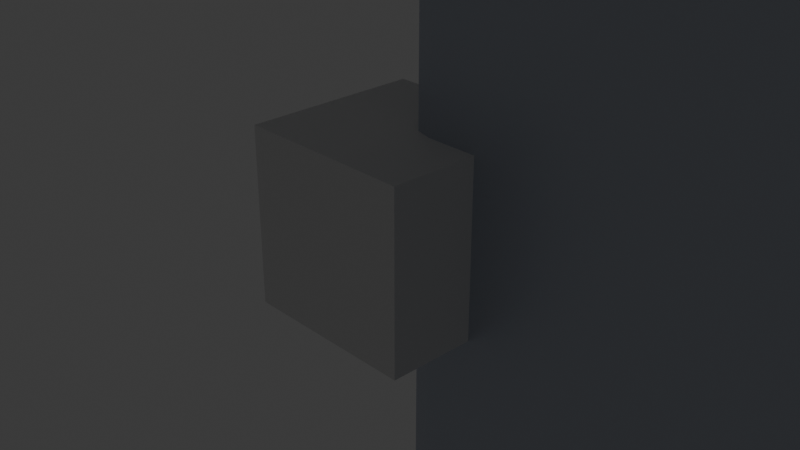 # Source: place_station_refinery.blend  (saved by Blender 5.1.30; exported with 4.5.12 LTS)
import bpy
from mathutils import Matrix  # noqa: F401  (used for matrix-valued properties, if any)

bpy.ops.wm.read_factory_settings(use_empty=True)
scene = bpy.context.scene
scene.name = 'Scene'

# ---- collections
col_collection = bpy.data.collections.new('Collection'); scene.collection.children.link(col_collection)
col_place_station_refinery = bpy.data.collections.new('PLACE_STATION_REFINERY'); scene.collection.children.link(col_place_station_refinery)

# ---- materials (node trees are filled in below, after node groups)
mat_material = bpy.data.materials.new('Material')
mat_material.alpha_threshold = 0.0
mat_material.use_backface_culling_lightprobe_volume = False
mat_material.roughness = 0.5
mat_material.line_color = (0.0, 0.0, 0.0, 1.0)
mat_material_hull = bpy.data.materials.new('Material_Hull')
mat_material_mechanical = bpy.data.materials.new('Material_Mechanical')
mat_material_accent = bpy.data.materials.new('Material_Accent')

# ---- material node trees
mat_material.use_nodes = True; mat_material.node_tree.nodes.clear()
_N = mat_material.node_tree.nodes; _L = mat_material.node_tree.links
n0 = _N.new('ShaderNodeOutputMaterial'); n0.name = 'Material Output'; n0.location = (200, 100)
n1 = _N.new('ShaderNodeBsdfPrincipled'); n1.name = 'Principled BSDF'; n1.location = (-200, 100)
_L.new(n1.outputs[0], n0.inputs[0])
n0.is_active_output = True
mat_material_hull.use_nodes = True; mat_material_hull.node_tree.nodes.clear()
_N = mat_material_hull.node_tree.nodes; _L = mat_material_hull.node_tree.links
n0 = _N.new('ShaderNodeBsdfPrincipled'); n0.name = 'Principled BSDF'; n0.location = (-200, 100)
n0.inputs[0].default_value = (0.54, 0.58, 0.66, 1.0)
n0.inputs[1].default_value = 0.62
n0.inputs[2].default_value = 0.48
n1 = _N.new('ShaderNodeOutputMaterial'); n1.name = 'Material Output'; n1.location = (200, 100)
_L.new(n0.outputs[0], n1.inputs[0])
n1.is_active_output = True
mat_material_mechanical.use_nodes = True; mat_material_mechanical.node_tree.nodes.clear()
_N = mat_material_mechanical.node_tree.nodes; _L = mat_material_mechanical.node_tree.links
n0 = _N.new('ShaderNodeBsdfPrincipled'); n0.name = 'Principled BSDF'; n0.location = (-200, 100)
n0.inputs[0].default_value = (0.35, 0.38, 0.41, 1.0)
n0.inputs[1].default_value = 0.75
n0.inputs[2].default_value = 0.55
n1 = _N.new('ShaderNodeOutputMaterial'); n1.name = 'Material Output'; n1.location = (200, 100)
_L.new(n0.outputs[0], n1.inputs[0])
n1.is_active_output = True
mat_material_accent.use_nodes = True; mat_material_accent.node_tree.nodes.clear()
_N = mat_material_accent.node_tree.nodes; _L = mat_material_accent.node_tree.links
n0 = _N.new('ShaderNodeBsdfPrincipled'); n0.name = 'Principled BSDF'; n0.location = (-200, 100)
n0.inputs[0].default_value = (0.22, 0.82, 1.0, 1.0)
n0.inputs[1].default_value = 0.35
n0.inputs[2].default_value = 0.35
n0.inputs[27].default_value = (0.07, 0.2, 0.27, 1.0)
n0.inputs[28].default_value = 0.6
n1 = _N.new('ShaderNodeOutputMaterial'); n1.name = 'Material Output'; n1.location = (200, 100)
_L.new(n0.outputs[0], n1.inputs[0])
n1.is_active_output = True

# ---- world
world_world = bpy.data.worlds.new('World'); scene.world = world_world
world_world.use_nodes = True; world_world.node_tree.nodes.clear()
_N = world_world.node_tree.nodes; _L = world_world.node_tree.links
n0 = _N.new('ShaderNodeOutputWorld'); n0.name = 'World Output'; n0.location = (200, 100)
n1 = _N.new('ShaderNodeBackground'); n1.name = 'Background'; n1.location = (-200, 100)
n1.inputs[0].default_value = (0.05088, 0.05088, 0.05088, 1.0)
_L.new(n1.outputs[0], n0.inputs[0])
n0.is_active_output = True
world_world.color = (0.05088, 0.05088, 0.05088)
world_world.sun_shadow_jitter_overblur = 0.0

# ---- cameras
cam_camera = bpy.data.cameras.new('Camera')
cam_camera.clip_end = 100.0
cam_camera.ortho_scale = 7.314

# ---- lights
light_light = bpy.data.lights.new('Light', 'POINT')
light_light.energy = 1000.0
light_light.shadow_soft_size = 0.1

# ---- meshes
me_cube = bpy.data.meshes.new('Cube')
me_cube.from_pydata([(1.0, 1.0, 1.0), (1.0, 1.0, -1.0), (1.0, -1.0, 1.0), (1.0, -1.0, -1.0), (-1.0, 1.0, 1.0), (-1.0, 1.0, -1.0), (-1.0, -1.0, 1.0), (-1.0, -1.0, -1.0)], [], [(0, 4, 6, 2), (3, 2, 6, 7), (7, 6, 4, 5), (5, 1, 3, 7), (1, 0, 2, 3), (5, 4, 0, 1)])
_uv = me_cube.uv_layers.new(name='UVMap')
_uv.uv.foreach_set('vector', [0.625, 0.5, 0.875, 0.5, 0.875, 0.75, 0.625, 0.75, 0.375, 0.75, 0.625, 0.75, 0.625, 1.0, 0.375, 1.0, 0.375, 0.0, 0.625, 0.0, 0.625, 0.25, 0.375, 0.25, 0.125, 0.5, 0.375, 0.5, 0.375, 0.75, 0.125, 0.75, 0.375, 0.5, 0.625, 0.5, 0.625, 0.75, 0.375, 0.75, 0.375, 0.25, 0.625, 0.25, 0.625, 0.5, 0.375, 0.5])
me_cube.materials.append(mat_material)
me_cube.use_mirror_vertex_groups = False
me_cube.update()
me_cube_001 = bpy.data.meshes.new('Cube.001')
me_cube_001.from_pydata([(0.0, 0.0, -11.0), (0.0, 0.0, 11.0), (0.0, 4.0, -11.0), (0.0, 4.0, 11.0), (34.0, 0.0, -11.0), (34.0, 0.0, 11.0), (34.0, 4.0, -11.0), (34.0, 4.0, 11.0)], [], [(0, 1, 3, 2), (2, 3, 7, 6), (6, 7, 5, 4), (4, 5, 1, 0), (2, 6, 4, 0), (7, 3, 1, 5)])
_uv = me_cube_001.uv_layers.new(name='UVMap')
_uv.uv.foreach_set('vector', [0.375, 0.0, 0.625, 0.0, 0.625, 0.25, 0.375, 0.25, 0.375, 0.25, 0.625, 0.25, 0.625, 0.5, 0.375, 0.5, 0.375, 0.5, 0.625, 0.5, 0.625, 0.75, 0.375, 0.75, 0.375, 0.75, 0.625, 0.75, 0.625, 1.0, 0.375, 1.0, 0.125, 0.5, 0.375, 0.5, 0.375, 0.75, 0.125, 0.75, 0.625, 0.5, 0.875, 0.5, 0.875, 0.75, 0.625, 0.75])
me_cube_001.materials.append(mat_material_hull)
me_cube_001.update()
me_cube_002 = bpy.data.meshes.new('Cube.002')
me_cube_002.from_pydata([(6.3, 2.0, -5.7), (6.3, 2.0, -2.3), (6.3, 20.0, -5.7), (6.3, 20.0, -2.3), (9.7, 2.0, -5.7), (9.7, 2.0, -2.3), (9.7, 20.0, -5.7), (9.7, 20.0, -2.3)], [], [(0, 1, 3, 2), (2, 3, 7, 6), (6, 7, 5, 4), (4, 5, 1, 0), (2, 6, 4, 0), (7, 3, 1, 5)])
_uv = me_cube_002.uv_layers.new(name='UVMap')
_uv.uv.foreach_set('vector', [0.375, 0.0, 0.625, 0.0, 0.625, 0.25, 0.375, 0.25, 0.375, 0.25, 0.625, 0.25, 0.625, 0.5, 0.375, 0.5, 0.375, 0.5, 0.625, 0.5, 0.625, 0.75, 0.375, 0.75, 0.375, 0.75, 0.625, 0.75, 0.625, 1.0, 0.375, 1.0, 0.125, 0.5, 0.375, 0.5, 0.375, 0.75, 0.125, 0.75, 0.625, 0.5, 0.875, 0.5, 0.875, 0.75, 0.625, 0.75])
me_cube_002.materials.append(mat_material_mechanical)
me_cube_002.update()
me_cube_003 = bpy.data.meshes.new('Cube.003')
me_cube_003.from_pydata([(15.3, 2.0, -5.7), (15.3, 2.0, -2.3), (15.3, 24.0, -5.7), (15.3, 24.0, -2.3), (18.7, 2.0, -5.7), (18.7, 2.0, -2.3), (18.7, 24.0, -5.7), (18.7, 24.0, -2.3)], [], [(0, 1, 3, 2), (2, 3, 7, 6), (6, 7, 5, 4), (4, 5, 1, 0), (2, 6, 4, 0), (7, 3, 1, 5)])
_uv = me_cube_003.uv_layers.new(name='UVMap')
_uv.uv.foreach_set('vector', [0.375, 0.0, 0.625, 0.0, 0.625, 0.25, 0.375, 0.25, 0.375, 0.25, 0.625, 0.25, 0.625, 0.5, 0.375, 0.5, 0.375, 0.5, 0.625, 0.5, 0.625, 0.75, 0.375, 0.75, 0.375, 0.75, 0.625, 0.75, 0.625, 1.0, 0.375, 1.0, 0.125, 0.5, 0.375, 0.5, 0.375, 0.75, 0.125, 0.75, 0.625, 0.5, 0.875, 0.5, 0.875, 0.75, 0.625, 0.75])
me_cube_003.materials.append(mat_material_mechanical)
me_cube_003.update()
me_cube_004 = bpy.data.meshes.new('Cube.004')
me_cube_004.from_pydata([(24.3, 2.0, -5.7), (24.3, 2.0, -2.3), (24.3, 18.0, -5.7), (24.3, 18.0, -2.3), (27.7, 2.0, -5.7), (27.7, 2.0, -2.3), (27.7, 18.0, -5.7), (27.7, 18.0, -2.3)], [], [(0, 1, 3, 2), (2, 3, 7, 6), (6, 7, 5, 4), (4, 5, 1, 0), (2, 6, 4, 0), (7, 3, 1, 5)])
_uv = me_cube_004.uv_layers.new(name='UVMap')
_uv.uv.foreach_set('vector', [0.375, 0.0, 0.625, 0.0, 0.625, 0.25, 0.375, 0.25, 0.375, 0.25, 0.625, 0.25, 0.625, 0.5, 0.375, 0.5, 0.375, 0.5, 0.625, 0.5, 0.625, 0.75, 0.375, 0.75, 0.375, 0.75, 0.625, 0.75, 0.625, 1.0, 0.375, 1.0, 0.125, 0.5, 0.375, 0.5, 0.375, 0.75, 0.125, 0.75, 0.625, 0.5, 0.875, 0.5, 0.875, 0.75, 0.625, 0.75])
me_cube_004.materials.append(mat_material_mechanical)
me_cube_004.update()
me_cube_005 = bpy.data.meshes.new('Cube.005')
me_cube_005.from_pydata([(10.3, 2.0, -5.7), (10.3, 2.0, -2.3), (10.3, 14.0, -5.7), (10.3, 14.0, -2.3), (13.7, 2.0, -5.7), (13.7, 2.0, -2.3), (13.7, 14.0, -5.7), (13.7, 14.0, -2.3)], [], [(0, 1, 3, 2), (2, 3, 7, 6), (6, 7, 5, 4), (4, 5, 1, 0), (2, 6, 4, 0), (7, 3, 1, 5)])
_uv = me_cube_005.uv_layers.new(name='UVMap')
_uv.uv.foreach_set('vector', [0.375, 0.0, 0.625, 0.0, 0.625, 0.25, 0.375, 0.25, 0.375, 0.25, 0.625, 0.25, 0.625, 0.5, 0.375, 0.5, 0.375, 0.5, 0.625, 0.5, 0.625, 0.75, 0.375, 0.75, 0.375, 0.75, 0.625, 0.75, 0.625, 1.0, 0.375, 1.0, 0.125, 0.5, 0.375, 0.5, 0.375, 0.75, 0.125, 0.75, 0.625, 0.5, 0.875, 0.5, 0.875, 0.75, 0.625, 0.75])
me_cube_005.materials.append(mat_material_mechanical)
me_cube_005.update()
me_cube_006 = bpy.data.meshes.new('Cube.006')
me_cube_006.from_pydata([(20.3, 2.0, -5.7), (20.3, 2.0, -2.3), (20.3, 16.0, -5.7), (20.3, 16.0, -2.3), (23.7, 2.0, -5.7), (23.7, 2.0, -2.3), (23.7, 16.0, -5.7), (23.7, 16.0, -2.3)], [], [(0, 1, 3, 2), (2, 3, 7, 6), (6, 7, 5, 4), (4, 5, 1, 0), (2, 6, 4, 0), (7, 3, 1, 5)])
_uv = me_cube_006.uv_layers.new(name='UVMap')
_uv.uv.foreach_set('vector', [0.375, 0.0, 0.625, 0.0, 0.625, 0.25, 0.375, 0.25, 0.375, 0.25, 0.625, 0.25, 0.625, 0.5, 0.375, 0.5, 0.375, 0.5, 0.625, 0.5, 0.625, 0.75, 0.375, 0.75, 0.375, 0.75, 0.625, 0.75, 0.625, 1.0, 0.375, 1.0, 0.125, 0.5, 0.375, 0.5, 0.375, 0.75, 0.125, 0.75, 0.625, 0.5, 0.875, 0.5, 0.875, 0.75, 0.625, 0.75])
me_cube_006.materials.append(mat_material_mechanical)
me_cube_006.update()
me_cube_007 = bpy.data.meshes.new('Cube.007')
me_cube_007.from_pydata([(-6.0, 4.9, 7.0), (-6.0, 4.9, 9.0), (-6.0, 6.1, 7.0), (-6.0, 6.1, 9.0), (18.0, 4.9, 7.0), (18.0, 4.9, 9.0), (18.0, 6.1, 7.0), (18.0, 6.1, 9.0)], [], [(0, 1, 3, 2), (2, 3, 7, 6), (6, 7, 5, 4), (4, 5, 1, 0), (2, 6, 4, 0), (7, 3, 1, 5)])
_uv = me_cube_007.uv_layers.new(name='UVMap')
_uv.uv.foreach_set('vector', [0.375, 0.0, 0.625, 0.0, 0.625, 0.25, 0.375, 0.25, 0.375, 0.25, 0.625, 0.25, 0.625, 0.5, 0.375, 0.5, 0.375, 0.5, 0.625, 0.5, 0.625, 0.75, 0.375, 0.75, 0.375, 0.75, 0.625, 0.75, 0.625, 1.0, 0.375, 1.0, 0.125, 0.5, 0.375, 0.5, 0.375, 0.75, 0.125, 0.75, 0.625, 0.5, 0.875, 0.5, 0.875, 0.75, 0.625, 0.75])
me_cube_007.materials.append(mat_material_mechanical)
me_cube_007.update()
me_cube_008 = bpy.data.meshes.new('Cube.008')
me_cube_008.from_pydata([(9.0, 4.8, -7.1), (9.0, 4.8, -4.9), (9.0, 6.2, -7.1), (9.0, 6.2, -4.9), (27.0, 4.8, -7.1), (27.0, 4.8, -4.9), (27.0, 6.2, -7.1), (27.0, 6.2, -4.9)], [], [(0, 1, 3, 2), (2, 3, 7, 6), (6, 7, 5, 4), (4, 5, 1, 0), (2, 6, 4, 0), (7, 3, 1, 5)])
_uv = me_cube_008.uv_layers.new(name='UVMap')
_uv.uv.foreach_set('vector', [0.375, 0.0, 0.625, 0.0, 0.625, 0.25, 0.375, 0.25, 0.375, 0.25, 0.625, 0.25, 0.625, 0.5, 0.375, 0.5, 0.375, 0.5, 0.625, 0.5, 0.625, 0.75, 0.375, 0.75, 0.375, 0.75, 0.625, 0.75, 0.625, 1.0, 0.375, 1.0, 0.125, 0.5, 0.375, 0.5, 0.375, 0.75, 0.125, 0.75, 0.625, 0.5, 0.875, 0.5, 0.875, 0.75, 0.625, 0.75])
me_cube_008.materials.append(mat_material_mechanical)
me_cube_008.update()
me_cube_009 = bpy.data.meshes.new('Cube.009')
me_cube_009.from_pydata([(6.0, 2.5, -10.75), (6.0, 2.5, -9.25), (6.0, 8.5, -10.75), (6.0, 8.5, -9.25), (14.0, 2.5, -10.75), (14.0, 2.5, -9.25), (14.0, 8.5, -10.75), (14.0, 8.5, -9.25)], [], [(0, 1, 3, 2), (2, 3, 7, 6), (6, 7, 5, 4), (4, 5, 1, 0), (2, 6, 4, 0), (7, 3, 1, 5)])
_uv = me_cube_009.uv_layers.new(name='UVMap')
_uv.uv.foreach_set('vector', [0.375, 0.0, 0.625, 0.0, 0.625, 0.25, 0.375, 0.25, 0.375, 0.25, 0.625, 0.25, 0.625, 0.5, 0.375, 0.5, 0.375, 0.5, 0.625, 0.5, 0.625, 0.75, 0.375, 0.75, 0.375, 0.75, 0.625, 0.75, 0.625, 1.0, 0.375, 1.0, 0.125, 0.5, 0.375, 0.5, 0.375, 0.75, 0.125, 0.75, 0.625, 0.5, 0.875, 0.5, 0.875, 0.75, 0.625, 0.75])
me_cube_009.materials.append(mat_material_mechanical)
me_cube_009.update()
me_cube_010 = bpy.data.meshes.new('Cube.010')
me_cube_010.from_pydata([(3.6, 1.25, 8.6), (3.6, 1.25, 9.4), (3.6, 4.75, 8.6), (3.6, 4.75, 9.4), (4.4, 1.25, 8.6), (4.4, 1.25, 9.4), (4.4, 4.75, 8.6), (4.4, 4.75, 9.4)], [], [(0, 1, 3, 2), (2, 3, 7, 6), (6, 7, 5, 4), (4, 5, 1, 0), (2, 6, 4, 0), (7, 3, 1, 5)])
_uv = me_cube_010.uv_layers.new(name='UVMap')
_uv.uv.foreach_set('vector', [0.375, 0.0, 0.625, 0.0, 0.625, 0.25, 0.375, 0.25, 0.375, 0.25, 0.625, 0.25, 0.625, 0.5, 0.375, 0.5, 0.375, 0.5, 0.625, 0.5, 0.625, 0.75, 0.375, 0.75, 0.375, 0.75, 0.625, 0.75, 0.625, 1.0, 0.375, 1.0, 0.125, 0.5, 0.375, 0.5, 0.375, 0.75, 0.125, 0.75, 0.625, 0.5, 0.875, 0.5, 0.875, 0.75, 0.625, 0.75])
me_cube_010.materials.append(mat_material_mechanical)
me_cube_010.update()
me_cube_011 = bpy.data.meshes.new('Cube.011')
me_cube_011.from_pydata([(8.6, 1.25, 8.6), (8.6, 1.25, 9.4), (8.6, 4.75, 8.6), (8.6, 4.75, 9.4), (9.4, 1.25, 8.6), (9.4, 1.25, 9.4), (9.4, 4.75, 8.6), (9.4, 4.75, 9.4)], [], [(0, 1, 3, 2), (2, 3, 7, 6), (6, 7, 5, 4), (4, 5, 1, 0), (2, 6, 4, 0), (7, 3, 1, 5)])
_uv = me_cube_011.uv_layers.new(name='UVMap')
_uv.uv.foreach_set('vector', [0.375, 0.0, 0.625, 0.0, 0.625, 0.25, 0.375, 0.25, 0.375, 0.25, 0.625, 0.25, 0.625, 0.5, 0.375, 0.5, 0.375, 0.5, 0.625, 0.5, 0.625, 0.75, 0.375, 0.75, 0.375, 0.75, 0.625, 0.75, 0.625, 1.0, 0.375, 1.0, 0.125, 0.5, 0.375, 0.5, 0.375, 0.75, 0.125, 0.75, 0.625, 0.5, 0.875, 0.5, 0.875, 0.75, 0.625, 0.75])
me_cube_011.materials.append(mat_material_mechanical)
me_cube_011.update()
me_cube_012 = bpy.data.meshes.new('Cube.012')
me_cube_012.from_pydata([(13.6, 1.25, 8.6), (13.6, 1.25, 9.4), (13.6, 4.75, 8.6), (13.6, 4.75, 9.4), (14.4, 1.25, 8.6), (14.4, 1.25, 9.4), (14.4, 4.75, 8.6), (14.4, 4.75, 9.4)], [], [(0, 1, 3, 2), (2, 3, 7, 6), (6, 7, 5, 4), (4, 5, 1, 0), (2, 6, 4, 0), (7, 3, 1, 5)])
_uv = me_cube_012.uv_layers.new(name='UVMap')
_uv.uv.foreach_set('vector', [0.375, 0.0, 0.625, 0.0, 0.625, 0.25, 0.375, 0.25, 0.375, 0.25, 0.625, 0.25, 0.625, 0.5, 0.375, 0.5, 0.375, 0.5, 0.625, 0.5, 0.625, 0.75, 0.375, 0.75, 0.375, 0.75, 0.625, 0.75, 0.625, 1.0, 0.375, 1.0, 0.125, 0.5, 0.375, 0.5, 0.375, 0.75, 0.125, 0.75, 0.625, 0.5, 0.875, 0.5, 0.875, 0.75, 0.625, 0.75])
me_cube_012.materials.append(mat_material_mechanical)
me_cube_012.update()
me_cube_013 = bpy.data.meshes.new('Cube.013')
me_cube_013.from_pydata([(18.6, 1.25, 8.6), (18.6, 1.25, 9.4), (18.6, 4.75, 8.6), (18.6, 4.75, 9.4), (19.4, 1.25, 8.6), (19.4, 1.25, 9.4), (19.4, 4.75, 8.6), (19.4, 4.75, 9.4)], [], [(0, 1, 3, 2), (2, 3, 7, 6), (6, 7, 5, 4), (4, 5, 1, 0), (2, 6, 4, 0), (7, 3, 1, 5)])
_uv = me_cube_013.uv_layers.new(name='UVMap')
_uv.uv.foreach_set('vector', [0.375, 0.0, 0.625, 0.0, 0.625, 0.25, 0.375, 0.25, 0.375, 0.25, 0.625, 0.25, 0.625, 0.5, 0.375, 0.5, 0.375, 0.5, 0.625, 0.5, 0.625, 0.75, 0.375, 0.75, 0.375, 0.75, 0.625, 0.75, 0.625, 1.0, 0.375, 1.0, 0.125, 0.5, 0.375, 0.5, 0.375, 0.75, 0.125, 0.75, 0.625, 0.5, 0.875, 0.5, 0.875, 0.75, 0.625, 0.75])
me_cube_013.materials.append(mat_material_mechanical)
me_cube_013.update()
me_cube_014 = bpy.data.meshes.new('Cube.014')
me_cube_014.from_pydata([(23.6, 1.25, 8.6), (23.6, 1.25, 9.4), (23.6, 4.75, 8.6), (23.6, 4.75, 9.4), (24.4, 1.25, 8.6), (24.4, 1.25, 9.4), (24.4, 4.75, 8.6), (24.4, 4.75, 9.4)], [], [(0, 1, 3, 2), (2, 3, 7, 6), (6, 7, 5, 4), (4, 5, 1, 0), (2, 6, 4, 0), (7, 3, 1, 5)])
_uv = me_cube_014.uv_layers.new(name='UVMap')
_uv.uv.foreach_set('vector', [0.375, 0.0, 0.625, 0.0, 0.625, 0.25, 0.375, 0.25, 0.375, 0.25, 0.625, 0.25, 0.625, 0.5, 0.375, 0.5, 0.375, 0.5, 0.625, 0.5, 0.625, 0.75, 0.375, 0.75, 0.375, 0.75, 0.625, 0.75, 0.625, 1.0, 0.375, 1.0, 0.125, 0.5, 0.375, 0.5, 0.375, 0.75, 0.125, 0.75, 0.625, 0.5, 0.875, 0.5, 0.875, 0.75, 0.625, 0.75])
me_cube_014.materials.append(mat_material_mechanical)
me_cube_014.update()
me_cube_015 = bpy.data.meshes.new('Cube.015')
me_cube_015.from_pydata([(28.6, 1.25, 8.6), (28.6, 1.25, 9.4), (28.6, 4.75, 8.6), (28.6, 4.75, 9.4), (29.4, 1.25, 8.6), (29.4, 1.25, 9.4), (29.4, 4.75, 8.6), (29.4, 4.75, 9.4)], [], [(0, 1, 3, 2), (2, 3, 7, 6), (6, 7, 5, 4), (4, 5, 1, 0), (2, 6, 4, 0), (7, 3, 1, 5)])
_uv = me_cube_015.uv_layers.new(name='UVMap')
_uv.uv.foreach_set('vector', [0.375, 0.0, 0.625, 0.0, 0.625, 0.25, 0.375, 0.25, 0.375, 0.25, 0.625, 0.25, 0.625, 0.5, 0.375, 0.5, 0.375, 0.5, 0.625, 0.5, 0.625, 0.75, 0.375, 0.75, 0.375, 0.75, 0.625, 0.75, 0.625, 1.0, 0.375, 1.0, 0.125, 0.5, 0.375, 0.5, 0.375, 0.75, 0.125, 0.75, 0.625, 0.5, 0.875, 0.5, 0.875, 0.75, 0.625, 0.75])
me_cube_015.materials.append(mat_material_mechanical)
me_cube_015.update()
me_cube_016 = bpy.data.meshes.new('Cube.016')
me_cube_016.from_pydata([(12.0, 3.85, -1.0), (12.0, 3.85, 5.0), (12.0, 4.15, -1.0), (12.0, 4.15, 5.0), (22.0, 3.85, -1.0), (22.0, 3.85, 5.0), (22.0, 4.15, -1.0), (22.0, 4.15, 5.0)], [], [(0, 1, 3, 2), (2, 3, 7, 6), (6, 7, 5, 4), (4, 5, 1, 0), (2, 6, 4, 0), (7, 3, 1, 5)])
_uv = me_cube_016.uv_layers.new(name='UVMap')
_uv.uv.foreach_set('vector', [0.375, 0.0, 0.625, 0.0, 0.625, 0.25, 0.375, 0.25, 0.375, 0.25, 0.625, 0.25, 0.625, 0.5, 0.375, 0.5, 0.375, 0.5, 0.625, 0.5, 0.625, 0.75, 0.375, 0.75, 0.375, 0.75, 0.625, 0.75, 0.625, 1.0, 0.375, 1.0, 0.125, 0.5, 0.375, 0.5, 0.375, 0.75, 0.125, 0.75, 0.625, 0.5, 0.875, 0.5, 0.875, 0.75, 0.625, 0.75])
me_cube_016.materials.append(mat_material_accent)
me_cube_016.update()

# ---- objects
ob_cube = bpy.data.objects.new('Cube', me_cube)
ob_light = bpy.data.objects.new('Light', light_light)
ob_camera = bpy.data.objects.new('Camera', cam_camera)
ob_refinery_base = bpy.data.objects.new('Refinery_Base', me_cube_001)
ob_refinery_stack_8 = bpy.data.objects.new('Refinery_Stack_8', me_cube_002)
ob_refinery_stack_17 = bpy.data.objects.new('Refinery_Stack_17', me_cube_003)
ob_refinery_stack_26 = bpy.data.objects.new('Refinery_Stack_26', me_cube_004)
ob_refinery_stack_12 = bpy.data.objects.new('Refinery_Stack_12', me_cube_005)
ob_refinery_stack_22 = bpy.data.objects.new('Refinery_Stack_22', me_cube_006)
ob_refinery_pipe_0 = bpy.data.objects.new('Refinery_Pipe_0', me_cube_007)
ob_refinery_pipe_1 = bpy.data.objects.new('Refinery_Pipe_1', me_cube_008)
ob_refinery_pipe_2 = bpy.data.objects.new('Refinery_Pipe_2', me_cube_009)
ob_refinery_rib_0 = bpy.data.objects.new('Refinery_Rib_0', me_cube_010)
ob_refinery_rib_1 = bpy.data.objects.new('Refinery_Rib_1', me_cube_011)
ob_refinery_rib_2 = bpy.data.objects.new('Refinery_Rib_2', me_cube_012)
ob_refinery_rib_3 = bpy.data.objects.new('Refinery_Rib_3', me_cube_013)
ob_refinery_rib_4 = bpy.data.objects.new('Refinery_Rib_4', me_cube_014)
ob_refinery_rib_5 = bpy.data.objects.new('Refinery_Rib_5', me_cube_015)
ob_refinery_slag_glow = bpy.data.objects.new('Refinery_Slag_Glow', me_cube_016)
ob_hook_emissive = bpy.data.objects.new('HOOK_Emissive', None)
ob_socket_structure_core = bpy.data.objects.new('SOCKET_Structure_Core', None)
ob_place_station_refinery_root = bpy.data.objects.new('place_station_refinery_ROOT', None)

# ---- transforms, parenting, visibility, modifiers, constraints
ob_cube.location = (0.0, 0.0, 0.0)
ob_cube.lock_rotations_4d = False
ob_cube.empty_display_type = 'ARROWS'
ob_cube.lineart.crease_threshold = 0.0
ob_light.location = (4.076, 1.005, 5.904)
ob_light.rotation_euler = (0.6503, 0.05522, 1.866)
ob_light.lock_rotations_4d = False
ob_light.empty_display_type = 'ARROWS'
ob_light.color = (0.0, 0.0, 0.0, 0.0)
ob_light.lineart.crease_threshold = 0.0
ob_camera.location = (7.359, -6.926, 4.958)
ob_camera.rotation_euler = (1.109, 0.0, 0.8149)
ob_camera.lock_rotations_4d = False
ob_camera.empty_display_type = 'ARROWS'
ob_camera.color = (0.0, 0.0, 0.0, 0.0)
ob_camera.display_type = 'WIRE'
ob_camera.lineart.crease_threshold = 0.0
ob_refinery_base.parent = ob_place_station_refinery_root
ob_refinery_base.location = (0.0, 0.0, 0.0)
_m = ob_refinery_base.modifiers.new('Bevel', 'BEVEL')
_m.width = 0.42
_m.width_pct = 0.42
_m.segments = 3
ob_refinery_stack_8.parent = ob_place_station_refinery_root
ob_refinery_stack_8.location = (0.0, 0.0, 0.0)
_m = ob_refinery_stack_8.modifiers.new('Bevel', 'BEVEL')
_m.width = 0.22
_m.width_pct = 0.22
_m.segments = 3
ob_refinery_stack_17.parent = ob_place_station_refinery_root
ob_refinery_stack_17.location = (0.0, 0.0, 0.0)
_m = ob_refinery_stack_17.modifiers.new('Bevel', 'BEVEL')
_m.width = 0.22
_m.width_pct = 0.22
_m.segments = 3
ob_refinery_stack_26.parent = ob_place_station_refinery_root
ob_refinery_stack_26.location = (0.0, 0.0, 0.0)
_m = ob_refinery_stack_26.modifiers.new('Bevel', 'BEVEL')
_m.width = 0.22
_m.width_pct = 0.22
_m.segments = 3
ob_refinery_stack_12.parent = ob_place_station_refinery_root
ob_refinery_stack_12.location = (0.0, 0.0, 0.0)
_m = ob_refinery_stack_12.modifiers.new('Bevel', 'BEVEL')
_m.width = 0.22
_m.width_pct = 0.22
_m.segments = 3
ob_refinery_stack_22.parent = ob_place_station_refinery_root
ob_refinery_stack_22.location = (0.0, 0.0, 0.0)
_m = ob_refinery_stack_22.modifiers.new('Bevel', 'BEVEL')
_m.width = 0.22
_m.width_pct = 0.22
_m.segments = 3
ob_refinery_pipe_0.parent = ob_place_station_refinery_root
ob_refinery_pipe_0.location = (0.0, 0.0, 0.0)
_m = ob_refinery_pipe_0.modifiers.new('Bevel', 'BEVEL')
_m.width = 0.12
_m.width_pct = 0.12
_m.segments = 3
ob_refinery_pipe_1.parent = ob_place_station_refinery_root
ob_refinery_pipe_1.location = (0.0, 0.0, 0.0)
_m = ob_refinery_pipe_1.modifiers.new('Bevel', 'BEVEL')
_m.width = 0.12
_m.width_pct = 0.12
_m.segments = 3
ob_refinery_pipe_2.parent = ob_place_station_refinery_root
ob_refinery_pipe_2.location = (0.0, 0.0, 0.0)
_m = ob_refinery_pipe_2.modifiers.new('Bevel', 'BEVEL')
_m.width = 0.12
_m.width_pct = 0.12
_m.segments = 3
ob_refinery_rib_0.parent = ob_place_station_refinery_root
ob_refinery_rib_0.location = (0.0, 0.0, 0.0)
_m = ob_refinery_rib_0.modifiers.new('Bevel', 'BEVEL')
_m.width = 0.06
_m.width_pct = 0.06
_m.segments = 3
ob_refinery_rib_1.parent = ob_place_station_refinery_root
ob_refinery_rib_1.location = (0.0, 0.0, 0.0)
_m = ob_refinery_rib_1.modifiers.new('Bevel', 'BEVEL')
_m.width = 0.06
_m.width_pct = 0.06
_m.segments = 3
ob_refinery_rib_2.parent = ob_place_station_refinery_root
ob_refinery_rib_2.location = (0.0, 0.0, 0.0)
_m = ob_refinery_rib_2.modifiers.new('Bevel', 'BEVEL')
_m.width = 0.06
_m.width_pct = 0.06
_m.segments = 3
ob_refinery_rib_3.parent = ob_place_station_refinery_root
ob_refinery_rib_3.location = (0.0, 0.0, 0.0)
_m = ob_refinery_rib_3.modifiers.new('Bevel', 'BEVEL')
_m.width = 0.06
_m.width_pct = 0.06
_m.segments = 3
ob_refinery_rib_4.parent = ob_place_station_refinery_root
ob_refinery_rib_4.location = (0.0, 0.0, 0.0)
_m = ob_refinery_rib_4.modifiers.new('Bevel', 'BEVEL')
_m.width = 0.06
_m.width_pct = 0.06
_m.segments = 3
ob_refinery_rib_5.parent = ob_place_station_refinery_root
ob_refinery_rib_5.location = (0.0, 0.0, 0.0)
_m = ob_refinery_rib_5.modifiers.new('Bevel', 'BEVEL')
_m.width = 0.06
_m.width_pct = 0.06
_m.segments = 3
ob_refinery_slag_glow.parent = ob_place_station_refinery_root
ob_refinery_slag_glow.location = (0.0, 0.0, 0.0)
_m = ob_refinery_slag_glow.modifiers.new('Bevel', 'BEVEL')
_m.width = 0.05
_m.width_pct = 0.05
_m.segments = 3
ob_hook_emissive.parent = ob_place_station_refinery_root
ob_hook_emissive.location = (17.0, 9.0, 0.0)
ob_socket_structure_core.parent = ob_place_station_refinery_root
ob_socket_structure_core.location = (17.0, 2.0, 0.0)
ob_place_station_refinery_root.location = (0.0, 0.0, 0.0)
ob_place_station_refinery_root.empty_display_type = 'SPHERE'

# ---- collection membership
col_collection.objects.link(ob_cube)
col_collection.objects.link(ob_light)
col_collection.objects.link(ob_camera)
col_collection.objects.link(ob_refinery_base)
col_collection.objects.link(ob_refinery_stack_8)
col_collection.objects.link(ob_refinery_stack_17)
col_collection.objects.link(ob_refinery_stack_26)
col_collection.objects.link(ob_refinery_stack_12)
col_collection.objects.link(ob_refinery_stack_22)
col_collection.objects.link(ob_refinery_pipe_0)
col_collection.objects.link(ob_refinery_pipe_1)
col_collection.objects.link(ob_refinery_pipe_2)
col_collection.objects.link(ob_refinery_rib_0)
col_collection.objects.link(ob_refinery_rib_1)
col_collection.objects.link(ob_refinery_rib_2)
col_collection.objects.link(ob_refinery_rib_3)
col_collection.objects.link(ob_refinery_rib_4)
col_collection.objects.link(ob_refinery_rib_5)
col_collection.objects.link(ob_refinery_slag_glow)
col_place_station_refinery.objects.link(ob_refinery_base)
col_place_station_refinery.objects.link(ob_refinery_stack_8)
col_place_station_refinery.objects.link(ob_refinery_stack_17)
col_place_station_refinery.objects.link(ob_refinery_stack_26)
col_place_station_refinery.objects.link(ob_refinery_stack_12)
col_place_station_refinery.objects.link(ob_refinery_stack_22)
col_place_station_refinery.objects.link(ob_refinery_pipe_0)
col_place_station_refinery.objects.link(ob_refinery_pipe_1)
col_place_station_refinery.objects.link(ob_refinery_pipe_2)
col_place_station_refinery.objects.link(ob_refinery_rib_0)
col_place_station_refinery.objects.link(ob_refinery_rib_1)
col_place_station_refinery.objects.link(ob_refinery_rib_2)
col_place_station_refinery.objects.link(ob_refinery_rib_3)
col_place_station_refinery.objects.link(ob_refinery_rib_4)
col_place_station_refinery.objects.link(ob_refinery_rib_5)
col_place_station_refinery.objects.link(ob_refinery_slag_glow)
col_place_station_refinery.objects.link(ob_hook_emissive)
col_place_station_refinery.objects.link(ob_socket_structure_core)
col_place_station_refinery.objects.link(ob_place_station_refinery_root)

# ---- scene / render settings (as saved in the file)
scene.camera = ob_camera
scene.frame_start = 1; scene.frame_end = 250; scene.frame_set(1)
scene.render.engine = 'BLENDER_EEVEE_NEXT'
scene.render.bake_bias = 0.0
scene.render.bake_samples = 0
scene.cycles.sampling_pattern = 'TABULATED_SOBOL'
scene.eevee.use_volume_custom_range = False
bpy.context.view_layer.update()
